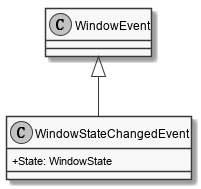

The diagram above was rendered by PlantUML. Its source (embedded in the PNG):
@startuml
skinparam monochrome true
skinparam classAttributeIconSize 0

class WindowStateChangedEvent {
    + State: WindowState
}
WindowEvent <|-- WindowStateChangedEvent

@enduml